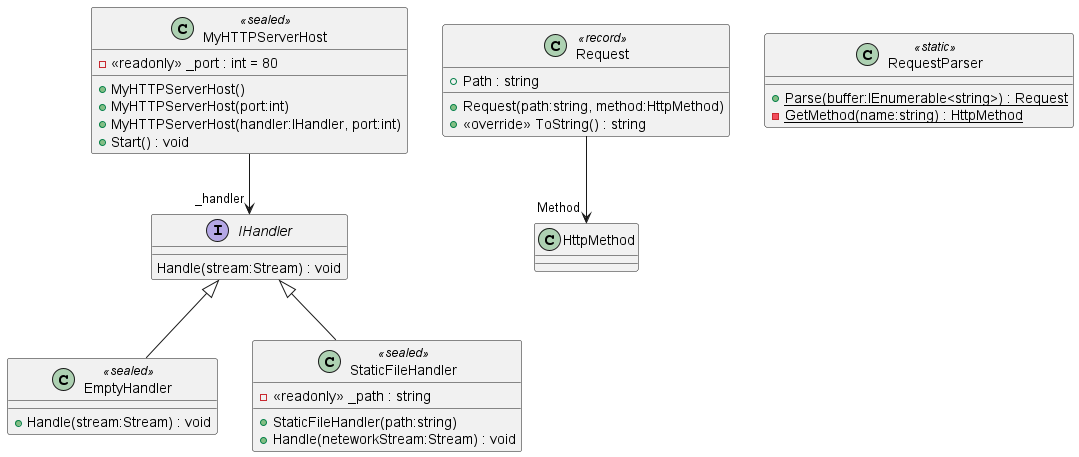

The diagram above was rendered by PlantUML. Its source (embedded in the PNG):
@startuml
interface IHandler {
    Handle(stream:Stream) : void
}
class MyHTTPServerHost <<sealed>> {
    - <<readonly>> _port : int = 80
    + MyHTTPServerHost()
    + MyHTTPServerHost(port:int)
    + MyHTTPServerHost(handler:IHandler, port:int)
    + Start() : void
}
MyHTTPServerHost --> "_handler" IHandler
class Request <<record>> {
    + Path : string
    + Request(path:string, method:HttpMethod)
    + <<override>> ToString() : string
}
Request --> "Method" HttpMethod
class EmptyHandler <<sealed>> {
    + Handle(stream:Stream) : void
}
IHandler <|-- EmptyHandler
class StaticFileHandler <<sealed>> {
    - <<readonly>> _path : string
    + StaticFileHandler(path:string)
    + Handle(neteworkStream:Stream) : void
}
IHandler <|-- StaticFileHandler
class RequestParser <<static>> {
    + {static} Parse(buffer:IEnumerable<string>) : Request
    - {static} GetMethod(name:string) : HttpMethod
}
@enduml